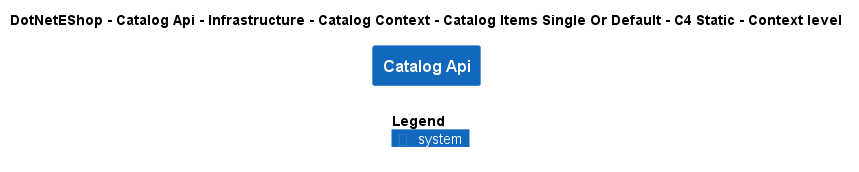

The diagram above was rendered by PlantUML. Its source (embedded in the PNG):
@startuml
!include ..\..\..\..\..\..\..\..\..\.c4s\C4_Context.puml

AddElementTag("c4interflow:lifecycle:new", $bgColor=green, $fontColor=#ffffff, $borderColor=green, $shadowing="False")
AddElementTag("c4interflow:lifecycle:changed", $bgColor=orange, $fontColor=#ffffff, $borderColor=orange, $shadowing="False")
AddElementTag("c4interflow:lifecycle:removed", $bgColor=red, $fontColor=#ffffff, $borderColor=red, $shadowing="False")

AddRelTag("c4interflow:lifecycle:new", $textColor=green, $lineColor=green)
AddRelTag("c4interflow:lifecycle:changed", $textColor=orange, $lineColor=orange)
AddRelTag("c4interflow:lifecycle:removed", $textColor=red, $lineColor=red)

SHOW_PERSON_PORTRAIT()
LAYOUT_TOP_DOWN()

skinparam linetype polyline

title DotNetEShop - Catalog Api - Infrastructure - Catalog Context - Catalog Items Single Or Default - C4 Static - Context level

System(DotNetEShop.SoftwareSystems.CatalogApi, "Catalog Api", "")



SHOW_LEGEND()
@enduml